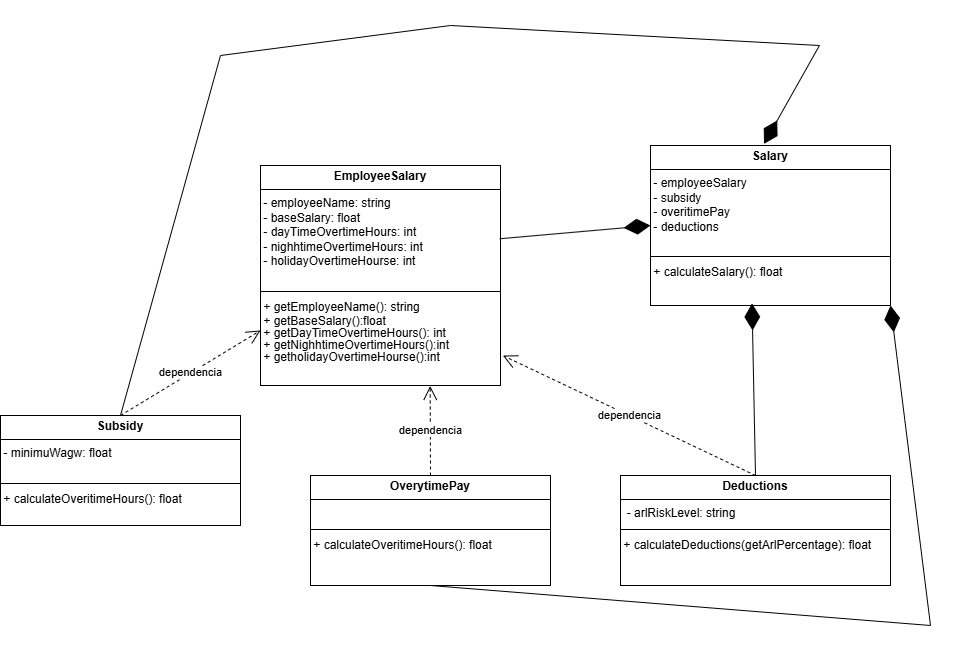

The diagram above was exported from draw.io. Its source (the exported page's mxGraphModel, read from the mxfile embedded in the PNG):
<mxGraphModel dx="3443" dy="2258" grid="1" gridSize="10" guides="1" tooltips="1" connect="1" arrows="1" fold="1" page="1" pageScale="1" pageWidth="2336" pageHeight="1654" math="0" shadow="0">
  <root>
    <mxCell id="0" />
    <mxCell id="1" parent="0" />
    <mxCell id="5y1LkOIMgdOI4tDoUOk9-1" value="&lt;p style=&quot;margin:0px;margin-top:4px;text-align:center;&quot;&gt;&lt;b&gt;EmployeeSalary&lt;/b&gt;&lt;/p&gt;&lt;hr size=&quot;1&quot; style=&quot;border-style:solid;&quot;&gt;&amp;nbsp;- employeeName: string&lt;div&gt;&amp;nbsp;- baseSalary: float&lt;/div&gt;&lt;div&gt;&amp;nbsp;- dayTimeOvertimeHours: int&lt;/div&gt;&lt;div&gt;&amp;nbsp;- nighhtimeOvertimeHours: int&lt;/div&gt;&lt;div&gt;&amp;nbsp;- holidayOvertimeHourse: int&lt;/div&gt;&lt;div&gt;&lt;br&gt;&lt;/div&gt;&lt;div&gt;&lt;div style=&quot;height:2px;&quot;&gt;&lt;br&gt;&lt;/div&gt;&lt;hr size=&quot;1&quot; style=&quot;border-style:solid;&quot;&gt;&lt;div style=&quot;height:2px;&quot;&gt;&amp;nbsp;&lt;/div&gt;&lt;/div&gt;&lt;div style=&quot;height:2px;&quot;&gt;&amp;nbsp;&lt;span style=&quot;background-color: transparent; color: light-dark(rgb(0, 0, 0), rgb(255, 255, 255));&quot;&gt;+ getEmployeeName(): string&lt;/span&gt;&lt;/div&gt;&lt;div style=&quot;height:2px;&quot;&gt;&lt;span style=&quot;background-color: transparent; color: light-dark(rgb(0, 0, 0), rgb(255, 255, 255));&quot;&gt;&lt;br&gt;&lt;/span&gt;&lt;/div&gt;&lt;div style=&quot;height:2px;&quot;&gt;&lt;span style=&quot;background-color: transparent; color: light-dark(rgb(0, 0, 0), rgb(255, 255, 255));&quot;&gt;&lt;br&gt;&lt;/span&gt;&lt;/div&gt;&lt;div style=&quot;height:2px;&quot;&gt;&lt;br&gt;&lt;/div&gt;&lt;div style=&quot;height:2px;&quot;&gt;&amp;nbsp;&lt;/div&gt;&lt;div style=&quot;height:2px;&quot;&gt;&lt;br&gt;&lt;/div&gt;&lt;div style=&quot;height:2px;&quot;&gt;&lt;br&gt;&lt;/div&gt;&lt;div style=&quot;height:2px;&quot;&gt;&amp;nbsp;+ getBaseSalary():float&lt;/div&gt;&lt;div style=&quot;height:2px;&quot;&gt;&lt;br&gt;&lt;/div&gt;&lt;div style=&quot;height:2px;&quot;&gt;&lt;br&gt;&lt;/div&gt;&lt;div style=&quot;height:2px;&quot;&gt;&amp;nbsp;&lt;/div&gt;&lt;div style=&quot;height:2px;&quot;&gt;&lt;span style=&quot;background-color: transparent; color: light-dark(rgb(0, 0, 0), rgb(255, 255, 255));&quot;&gt;&lt;br&gt;&lt;/span&gt;&lt;/div&gt;&lt;div style=&quot;height:2px;&quot;&gt;&lt;span style=&quot;background-color: transparent; color: light-dark(rgb(0, 0, 0), rgb(255, 255, 255));&quot;&gt;&lt;br&gt;&lt;/span&gt;&lt;/div&gt;&lt;div style=&quot;height:2px;&quot;&gt;&lt;span style=&quot;background-color: transparent; color: light-dark(rgb(0, 0, 0), rgb(255, 255, 255));&quot;&gt;&amp;nbsp;+ getDay&lt;/span&gt;&lt;span style=&quot;background-color: transparent; color: light-dark(rgb(0, 0, 0), rgb(255, 255, 255));&quot;&gt;TimeOvertimeHours&lt;/span&gt;&lt;span style=&quot;background-color: transparent; color: light-dark(rgb(0, 0, 0), rgb(255, 255, 255));&quot;&gt;(): int&lt;/span&gt;&lt;/div&gt;&lt;div style=&quot;height:2px;&quot;&gt;&lt;div style=&quot;height: 2px;&quot;&gt;&lt;span style=&quot;background-color: transparent; color: light-dark(rgb(0, 0, 0), rgb(255, 255, 255));&quot;&gt;&lt;br&gt;&lt;/span&gt;&lt;/div&gt;&lt;div style=&quot;height: 2px;&quot;&gt;&lt;span style=&quot;background-color: transparent; color: light-dark(rgb(0, 0, 0), rgb(255, 255, 255));&quot;&gt;&lt;br&gt;&lt;/span&gt;&lt;/div&gt;&lt;div style=&quot;height: 2px;&quot;&gt;&lt;span style=&quot;background-color: transparent; color: light-dark(rgb(0, 0, 0), rgb(255, 255, 255));&quot;&gt;&lt;br&gt;&lt;/span&gt;&lt;/div&gt;&lt;div style=&quot;height: 2px;&quot;&gt;&lt;span style=&quot;background-color: transparent; color: light-dark(rgb(0, 0, 0), rgb(255, 255, 255));&quot;&gt;&lt;br&gt;&lt;/span&gt;&lt;/div&gt;&lt;div style=&quot;height: 2px;&quot;&gt;&lt;span style=&quot;background-color: transparent; color: light-dark(rgb(0, 0, 0), rgb(255, 255, 255));&quot;&gt;&lt;br&gt;&lt;/span&gt;&lt;/div&gt;&lt;div style=&quot;height: 2px;&quot;&gt;&lt;span style=&quot;background-color: transparent; color: light-dark(rgb(0, 0, 0), rgb(255, 255, 255));&quot;&gt;&amp;nbsp;+ getN&lt;/span&gt;ighhtimeOvertimeHours&lt;span style=&quot;background-color: transparent; color: light-dark(rgb(0, 0, 0), rgb(255, 255, 255));&quot;&gt;():int&lt;/span&gt;&lt;/div&gt;&lt;div style=&quot;height: 2px;&quot;&gt;&lt;span style=&quot;background-color: transparent; color: light-dark(rgb(0, 0, 0), rgb(255, 255, 255));&quot;&gt;&lt;br&gt;&lt;/span&gt;&lt;/div&gt;&lt;div style=&quot;height: 2px;&quot;&gt;&lt;span style=&quot;background-color: transparent; color: light-dark(rgb(0, 0, 0), rgb(255, 255, 255));&quot;&gt;&lt;br&gt;&lt;/span&gt;&lt;/div&gt;&lt;div style=&quot;height: 2px;&quot;&gt;&lt;span style=&quot;background-color: transparent; color: light-dark(rgb(0, 0, 0), rgb(255, 255, 255));&quot;&gt;&lt;br&gt;&lt;/span&gt;&lt;/div&gt;&lt;div style=&quot;height: 2px;&quot;&gt;&lt;span style=&quot;background-color: transparent; color: light-dark(rgb(0, 0, 0), rgb(255, 255, 255));&quot;&gt;&lt;br&gt;&lt;/span&gt;&lt;/div&gt;&lt;div style=&quot;height: 2px;&quot;&gt;&lt;span style=&quot;background-color: transparent; color: light-dark(rgb(0, 0, 0), rgb(255, 255, 255));&quot;&gt;&amp;nbsp;&lt;/span&gt;&lt;/div&gt;&lt;div style=&quot;height: 2px;&quot;&gt;&lt;span style=&quot;background-color: transparent; color: light-dark(rgb(0, 0, 0), rgb(255, 255, 255));&quot;&gt;&amp;nbsp;+ get&lt;/span&gt;&lt;span style=&quot;background-color: transparent; color: light-dark(rgb(0, 0, 0), rgb(255, 255, 255));&quot;&gt;holidayOvertimeHourse():int&lt;/span&gt;&lt;/div&gt;&lt;div style=&quot;height: 2px;&quot;&gt;&lt;span style=&quot;background-color: transparent; color: light-dark(rgb(0, 0, 0), rgb(255, 255, 255));&quot;&gt;&lt;br&gt;&lt;/span&gt;&lt;/div&gt;&lt;div style=&quot;height: 2px;&quot;&gt;&lt;span style=&quot;background-color: transparent; color: light-dark(rgb(0, 0, 0), rgb(255, 255, 255));&quot;&gt;&lt;br&gt;&lt;/span&gt;&lt;/div&gt;&lt;div style=&quot;height: 2px;&quot;&gt;&lt;span style=&quot;background-color: transparent; color: light-dark(rgb(0, 0, 0), rgb(255, 255, 255));&quot;&gt;&lt;br&gt;&lt;/span&gt;&lt;/div&gt;&lt;div style=&quot;height: 2px;&quot;&gt;&lt;span style=&quot;background-color: transparent; color: light-dark(rgb(0, 0, 0), rgb(255, 255, 255));&quot;&gt;&lt;br&gt;&lt;/span&gt;&lt;/div&gt;&lt;div style=&quot;height: 2px;&quot;&gt;&lt;span style=&quot;background-color: transparent; color: light-dark(rgb(0, 0, 0), rgb(255, 255, 255));&quot;&gt;&lt;br&gt;&lt;/span&gt;&lt;/div&gt;&lt;div style=&quot;height: 2px;&quot;&gt;&lt;br&gt;&lt;/div&gt;&lt;div style=&quot;height: 2px;&quot;&gt;&lt;br&gt;&lt;/div&gt;&lt;/div&gt;&lt;div style=&quot;height:2px;&quot;&gt;&lt;span style=&quot;background-color: transparent; color: light-dark(rgb(0, 0, 0), rgb(255, 255, 255));&quot;&gt;&lt;br&gt;&lt;/span&gt;&lt;/div&gt;&lt;div style=&quot;height: 2px;&quot;&gt;&lt;span style=&quot;background-color: transparent; color: light-dark(rgb(0, 0, 0), rgb(255, 255, 255));&quot;&gt;&lt;br&gt;&lt;/span&gt;&lt;/div&gt;&lt;div style=&quot;height: 2px;&quot;&gt;&lt;span style=&quot;background-color: transparent; color: light-dark(rgb(0, 0, 0), rgb(255, 255, 255));&quot;&gt;&lt;br&gt;&lt;/span&gt;&lt;/div&gt;&lt;div style=&quot;height: 2px;&quot;&gt;&lt;br&gt;&lt;/div&gt;&lt;div style=&quot;height: 2px;&quot;&gt;&lt;br&gt;&lt;/div&gt;&lt;div style=&quot;height: 2px;&quot;&gt;&amp;nbsp;&lt;/div&gt;" style="verticalAlign=top;align=left;overflow=fill;html=1;whiteSpace=wrap;" parent="1" vertex="1">
      <mxGeometry x="220" y="40" width="240" height="220" as="geometry" />
    </mxCell>
    <mxCell id="b_YXAy3nckBjJP0pbvgj-1" value="&lt;p style=&quot;margin:0px;margin-top:4px;text-align:center;&quot;&gt;&lt;b&gt;Subsidy&lt;/b&gt;&lt;/p&gt;&lt;hr size=&quot;1&quot; style=&quot;border-style:solid;&quot;&gt;&lt;div&gt;&amp;nbsp;- minimuWagw: float&lt;/div&gt;&lt;div&gt;&lt;br&gt;&lt;/div&gt;&lt;div&gt;&lt;div style=&quot;height:2px;&quot;&gt;&lt;br&gt;&lt;/div&gt;&lt;hr size=&quot;1&quot; style=&quot;border-style:solid;&quot;&gt;&lt;div style=&quot;height:2px;&quot;&gt;&amp;nbsp;&lt;/div&gt;&lt;/div&gt;&lt;div style=&quot;height:2px;&quot;&gt;&amp;nbsp;&lt;span style=&quot;background-color: transparent; color: light-dark(rgb(0, 0, 0), rgb(255, 255, 255));&quot;&gt;+ calculateOveritimeHours(): float&lt;/span&gt;&lt;/div&gt;&lt;div style=&quot;height:2px;&quot;&gt;&lt;div style=&quot;height: 2px;&quot;&gt;&lt;span style=&quot;background-color: transparent; color: light-dark(rgb(0, 0, 0), rgb(255, 255, 255));&quot;&gt;&lt;br&gt;&lt;/span&gt;&lt;/div&gt;&lt;div style=&quot;height: 2px;&quot;&gt;&lt;br&gt;&lt;/div&gt;&lt;div style=&quot;height: 2px;&quot;&gt;&lt;br&gt;&lt;/div&gt;&lt;/div&gt;&lt;div style=&quot;height:2px;&quot;&gt;&lt;span style=&quot;background-color: transparent; color: light-dark(rgb(0, 0, 0), rgb(255, 255, 255));&quot;&gt;&lt;br&gt;&lt;/span&gt;&lt;/div&gt;&lt;div style=&quot;height: 2px;&quot;&gt;&lt;span style=&quot;background-color: transparent; color: light-dark(rgb(0, 0, 0), rgb(255, 255, 255));&quot;&gt;&lt;br&gt;&lt;/span&gt;&lt;/div&gt;&lt;div style=&quot;height: 2px;&quot;&gt;&lt;span style=&quot;background-color: transparent; color: light-dark(rgb(0, 0, 0), rgb(255, 255, 255));&quot;&gt;&lt;br&gt;&lt;/span&gt;&lt;/div&gt;&lt;div style=&quot;height: 2px;&quot;&gt;&lt;br&gt;&lt;/div&gt;&lt;div style=&quot;height: 2px;&quot;&gt;&lt;br&gt;&lt;/div&gt;&lt;div style=&quot;height: 2px;&quot;&gt;&amp;nbsp;&lt;/div&gt;" style="verticalAlign=top;align=left;overflow=fill;html=1;whiteSpace=wrap;" vertex="1" parent="1">
      <mxGeometry x="-40" y="290" width="240" height="110" as="geometry" />
    </mxCell>
    <mxCell id="b_YXAy3nckBjJP0pbvgj-2" value="dependencia" style="endArrow=open;endSize=12;dashed=1;html=1;rounded=0;exitX=0.5;exitY=0;exitDx=0;exitDy=0;entryX=0;entryY=0.75;entryDx=0;entryDy=0;" edge="1" parent="1" source="b_YXAy3nckBjJP0pbvgj-1" target="5y1LkOIMgdOI4tDoUOk9-1">
      <mxGeometry width="160" relative="1" as="geometry">
        <mxPoint x="210" y="300" as="sourcePoint" />
        <mxPoint x="370" y="300" as="targetPoint" />
      </mxGeometry>
    </mxCell>
    <mxCell id="b_YXAy3nckBjJP0pbvgj-3" value="&lt;p style=&quot;margin:0px;margin-top:4px;text-align:center;&quot;&gt;&lt;b&gt;OverytimePay&lt;/b&gt;&lt;/p&gt;&lt;hr size=&quot;1&quot; style=&quot;border-style:solid;&quot;&gt;&lt;div&gt;&amp;nbsp;&lt;/div&gt;&lt;div&gt;&lt;div style=&quot;height:2px;&quot;&gt;&lt;br&gt;&lt;/div&gt;&lt;hr size=&quot;1&quot; style=&quot;border-style:solid;&quot;&gt;&lt;div style=&quot;height:2px;&quot;&gt;&amp;nbsp;&lt;/div&gt;&lt;/div&gt;&lt;div style=&quot;height:2px;&quot;&gt;&amp;nbsp;&lt;span style=&quot;background-color: transparent; color: light-dark(rgb(0, 0, 0), rgb(255, 255, 255));&quot;&gt;+ calculateOveritimeHours(): float&lt;/span&gt;&lt;/div&gt;&lt;div style=&quot;height:2px;&quot;&gt;&lt;div style=&quot;height: 2px;&quot;&gt;&lt;span style=&quot;background-color: transparent; color: light-dark(rgb(0, 0, 0), rgb(255, 255, 255));&quot;&gt;&lt;br&gt;&lt;/span&gt;&lt;/div&gt;&lt;div style=&quot;height: 2px;&quot;&gt;&lt;br&gt;&lt;/div&gt;&lt;div style=&quot;height: 2px;&quot;&gt;&lt;br&gt;&lt;/div&gt;&lt;/div&gt;&lt;div style=&quot;height:2px;&quot;&gt;&lt;span style=&quot;background-color: transparent; color: light-dark(rgb(0, 0, 0), rgb(255, 255, 255));&quot;&gt;&lt;br&gt;&lt;/span&gt;&lt;/div&gt;&lt;div style=&quot;height: 2px;&quot;&gt;&lt;span style=&quot;background-color: transparent; color: light-dark(rgb(0, 0, 0), rgb(255, 255, 255));&quot;&gt;&lt;br&gt;&lt;/span&gt;&lt;/div&gt;&lt;div style=&quot;height: 2px;&quot;&gt;&lt;span style=&quot;background-color: transparent; color: light-dark(rgb(0, 0, 0), rgb(255, 255, 255));&quot;&gt;&lt;br&gt;&lt;/span&gt;&lt;/div&gt;&lt;div style=&quot;height: 2px;&quot;&gt;&lt;br&gt;&lt;/div&gt;&lt;div style=&quot;height: 2px;&quot;&gt;&lt;br&gt;&lt;/div&gt;&lt;div style=&quot;height: 2px;&quot;&gt;&amp;nbsp;&lt;/div&gt;" style="verticalAlign=top;align=left;overflow=fill;html=1;whiteSpace=wrap;" vertex="1" parent="1">
      <mxGeometry x="270" y="350" width="240" height="110" as="geometry" />
    </mxCell>
    <mxCell id="b_YXAy3nckBjJP0pbvgj-4" value="dependencia" style="endArrow=open;endSize=12;dashed=1;html=1;rounded=0;entryX=0.707;entryY=1.002;entryDx=0;entryDy=0;exitX=0.5;exitY=0;exitDx=0;exitDy=0;entryPerimeter=0;" edge="1" parent="1" source="b_YXAy3nckBjJP0pbvgj-3" target="5y1LkOIMgdOI4tDoUOk9-1">
      <mxGeometry width="160" relative="1" as="geometry">
        <mxPoint x="460" y="320" as="sourcePoint" />
        <mxPoint x="650" y="220" as="targetPoint" />
      </mxGeometry>
    </mxCell>
    <mxCell id="b_YXAy3nckBjJP0pbvgj-5" value="&lt;p style=&quot;margin:0px;margin-top:4px;text-align:center;&quot;&gt;&lt;b&gt;Deductions&lt;/b&gt;&lt;/p&gt;&lt;hr size=&quot;1&quot; style=&quot;border-style:solid;&quot;&gt;&lt;div&gt;&amp;nbsp; - arlRiskLevel: string&lt;/div&gt;&lt;div&gt;&lt;div style=&quot;height:2px;&quot;&gt;&lt;br&gt;&lt;/div&gt;&lt;hr size=&quot;1&quot; style=&quot;border-style:solid;&quot;&gt;&lt;div style=&quot;height:2px;&quot;&gt;&amp;nbsp;&lt;/div&gt;&lt;/div&gt;&lt;div style=&quot;height:2px;&quot;&gt;&amp;nbsp;&lt;span style=&quot;background-color: transparent; color: light-dark(rgb(0, 0, 0), rgb(255, 255, 255));&quot;&gt;+ calculateDeductions(getArlPercentage): float&lt;/span&gt;&lt;/div&gt;&lt;div style=&quot;height:2px;&quot;&gt;&lt;div style=&quot;height: 2px;&quot;&gt;&lt;span style=&quot;background-color: transparent; color: light-dark(rgb(0, 0, 0), rgb(255, 255, 255));&quot;&gt;&lt;br&gt;&lt;/span&gt;&lt;/div&gt;&lt;div style=&quot;height: 2px;&quot;&gt;&lt;br&gt;&lt;/div&gt;&lt;div style=&quot;height: 2px;&quot;&gt;&lt;br&gt;&lt;/div&gt;&lt;/div&gt;&lt;div style=&quot;height:2px;&quot;&gt;&lt;span style=&quot;background-color: transparent; color: light-dark(rgb(0, 0, 0), rgb(255, 255, 255));&quot;&gt;&lt;br&gt;&lt;/span&gt;&lt;/div&gt;&lt;div style=&quot;height: 2px;&quot;&gt;&lt;span style=&quot;background-color: transparent; color: light-dark(rgb(0, 0, 0), rgb(255, 255, 255));&quot;&gt;&lt;br&gt;&lt;/span&gt;&lt;/div&gt;&lt;div style=&quot;height: 2px;&quot;&gt;&lt;span style=&quot;background-color: transparent; color: light-dark(rgb(0, 0, 0), rgb(255, 255, 255));&quot;&gt;&lt;br&gt;&lt;/span&gt;&lt;/div&gt;&lt;div style=&quot;height: 2px;&quot;&gt;&lt;br&gt;&lt;/div&gt;&lt;div style=&quot;height: 2px;&quot;&gt;&lt;br&gt;&lt;/div&gt;&lt;div style=&quot;height: 2px;&quot;&gt;&amp;nbsp;&lt;/div&gt;&lt;div style=&quot;height: 2px;&quot;&gt;&amp;nbsp; &amp;nbsp;&amp;nbsp;&lt;/div&gt;" style="verticalAlign=top;align=left;overflow=fill;html=1;whiteSpace=wrap;" vertex="1" parent="1">
      <mxGeometry x="580" y="350" width="270" height="110" as="geometry" />
    </mxCell>
    <mxCell id="b_YXAy3nckBjJP0pbvgj-6" value="&lt;p style=&quot;margin:0px;margin-top:4px;text-align:center;&quot;&gt;&lt;b&gt;Salary&lt;/b&gt;&lt;/p&gt;&lt;hr size=&quot;1&quot; style=&quot;border-style:solid;&quot;&gt;&amp;nbsp;- employeeSalary&lt;div&gt;&amp;nbsp;- subsidy&amp;nbsp;&lt;/div&gt;&lt;div&gt;&amp;nbsp;- overitimePay&lt;/div&gt;&lt;div&gt;&amp;nbsp;- deductions&lt;/div&gt;&lt;div&gt;&lt;br&gt;&lt;/div&gt;&lt;div&gt;&lt;div style=&quot;height:2px;&quot;&gt;&lt;br&gt;&lt;/div&gt;&lt;hr size=&quot;1&quot; style=&quot;border-style:solid;&quot;&gt;&lt;div style=&quot;height:2px;&quot;&gt;&amp;nbsp;&lt;/div&gt;&lt;/div&gt;&lt;div style=&quot;height:2px;&quot;&gt;&amp;nbsp;&lt;span style=&quot;background-color: transparent; color: light-dark(rgb(0, 0, 0), rgb(255, 255, 255));&quot;&gt;+ calculateSalary(): float&lt;/span&gt;&lt;/div&gt;&lt;div style=&quot;height:2px;&quot;&gt;&lt;div style=&quot;height: 2px;&quot;&gt;&lt;br&gt;&lt;/div&gt;&lt;div style=&quot;height: 2px;&quot;&gt;&lt;br&gt;&lt;/div&gt;&lt;/div&gt;&lt;div style=&quot;height:2px;&quot;&gt;&lt;span style=&quot;background-color: transparent; color: light-dark(rgb(0, 0, 0), rgb(255, 255, 255));&quot;&gt;&lt;br&gt;&lt;/span&gt;&lt;/div&gt;&lt;div style=&quot;height: 2px;&quot;&gt;&lt;span style=&quot;background-color: transparent; color: light-dark(rgb(0, 0, 0), rgb(255, 255, 255));&quot;&gt;&lt;br&gt;&lt;/span&gt;&lt;/div&gt;&lt;div style=&quot;height: 2px;&quot;&gt;&lt;span style=&quot;background-color: transparent; color: light-dark(rgb(0, 0, 0), rgb(255, 255, 255));&quot;&gt;&lt;br&gt;&lt;/span&gt;&lt;/div&gt;&lt;div style=&quot;height: 2px;&quot;&gt;&lt;br&gt;&lt;/div&gt;&lt;div style=&quot;height: 2px;&quot;&gt;&lt;br&gt;&lt;/div&gt;&lt;div style=&quot;height: 2px;&quot;&gt;&amp;nbsp;&lt;/div&gt;" style="verticalAlign=top;align=left;overflow=fill;html=1;whiteSpace=wrap;" vertex="1" parent="1">
      <mxGeometry x="610" y="20" width="240" height="160" as="geometry" />
    </mxCell>
    <mxCell id="b_YXAy3nckBjJP0pbvgj-7" value="dependencia" style="endArrow=open;endSize=12;dashed=1;html=1;rounded=0;entryX=1.01;entryY=0.864;entryDx=0;entryDy=0;exitX=0.5;exitY=0;exitDx=0;exitDy=0;entryPerimeter=0;" edge="1" parent="1" source="b_YXAy3nckBjJP0pbvgj-5" target="5y1LkOIMgdOI4tDoUOk9-1">
      <mxGeometry width="160" relative="1" as="geometry">
        <mxPoint x="690" y="310" as="sourcePoint" />
        <mxPoint x="690" y="220" as="targetPoint" />
      </mxGeometry>
    </mxCell>
    <mxCell id="b_YXAy3nckBjJP0pbvgj-8" value="" style="endArrow=diamondThin;endFill=1;endSize=24;html=1;rounded=0;exitX=0.997;exitY=0.333;exitDx=0;exitDy=0;exitPerimeter=0;entryX=0;entryY=0.5;entryDx=0;entryDy=0;" edge="1" parent="1" source="5y1LkOIMgdOI4tDoUOk9-1" target="b_YXAy3nckBjJP0pbvgj-6">
      <mxGeometry width="160" relative="1" as="geometry">
        <mxPoint x="470" y="120" as="sourcePoint" />
        <mxPoint x="630" y="120" as="targetPoint" />
      </mxGeometry>
    </mxCell>
    <mxCell id="b_YXAy3nckBjJP0pbvgj-9" value="" style="endArrow=diamondThin;endFill=1;endSize=24;html=1;rounded=0;exitX=0.5;exitY=1;exitDx=0;exitDy=0;entryX=1;entryY=1;entryDx=0;entryDy=0;" edge="1" parent="1" source="b_YXAy3nckBjJP0pbvgj-3" target="b_YXAy3nckBjJP0pbvgj-6">
      <mxGeometry width="160" relative="1" as="geometry">
        <mxPoint x="499.9999999999999" y="617.5799999999999" as="sourcePoint" />
        <mxPoint x="900" y="500" as="targetPoint" />
        <Array as="points">
          <mxPoint x="890" y="500" />
        </Array>
      </mxGeometry>
    </mxCell>
    <mxCell id="b_YXAy3nckBjJP0pbvgj-10" value="" style="endArrow=diamondThin;endFill=1;endSize=24;html=1;rounded=0;exitX=0.5;exitY=0;exitDx=0;exitDy=0;entryX=0.423;entryY=0.987;entryDx=0;entryDy=0;entryPerimeter=0;" edge="1" parent="1" source="b_YXAy3nckBjJP0pbvgj-5" target="b_YXAy3nckBjJP0pbvgj-6">
      <mxGeometry width="160" relative="1" as="geometry">
        <mxPoint x="670" y="358" as="sourcePoint" />
        <mxPoint x="809" y="190" as="targetPoint" />
      </mxGeometry>
    </mxCell>
    <mxCell id="b_YXAy3nckBjJP0pbvgj-11" value="" style="endArrow=diamondThin;endFill=1;endSize=24;html=1;rounded=0;entryX=0.473;entryY=-0.01;entryDx=0;entryDy=0;entryPerimeter=0;" edge="1" parent="1" target="b_YXAy3nckBjJP0pbvgj-6">
      <mxGeometry width="160" relative="1" as="geometry">
        <mxPoint x="80" y="290" as="sourcePoint" />
        <mxPoint x="678.96" y="-20" as="targetPoint" />
        <Array as="points">
          <mxPoint x="180" y="-70" />
          <mxPoint x="410" y="-100" />
          <mxPoint x="778.96" y="-80" />
        </Array>
      </mxGeometry>
    </mxCell>
  </root>
</mxGraphModel>